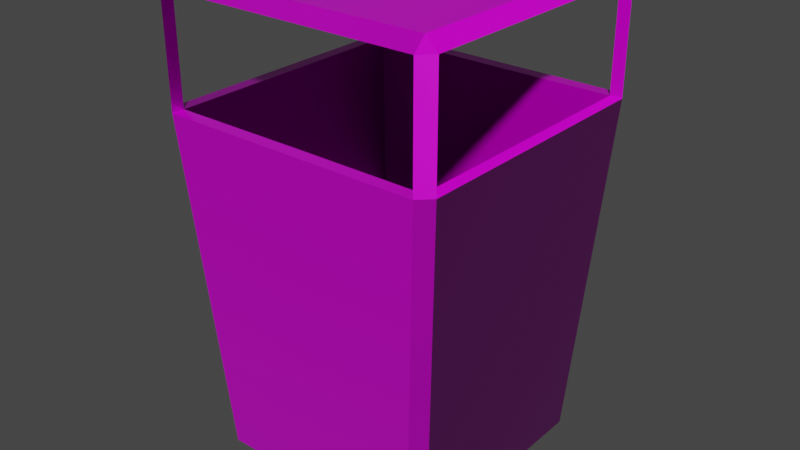 # Source: Trashcan.blend  (saved by Blender 3.3.6; exported with 4.5.12 LTS)
import bpy
from mathutils import Matrix  # noqa: F401  (used for matrix-valued properties, if any)

bpy.ops.wm.read_factory_settings(use_empty=True)
scene = bpy.context.scene
scene.name = 'Scene'

# ---- collections
col_collection = bpy.data.collections.new('Collection'); scene.collection.children.link(col_collection)

# ---- images (referenced by path relative to the original .blend; pixels are not part of the script)
import os
ASSET_DIR = os.environ.get("B2B_ASSET_DIR", "")  # directory of the original .blend (textures are referenced by path, not embedded)
HERE = os.path.dirname(os.path.abspath(__file__))  # packed textures are extracted next to this script under _unpacked/

def load_image(name, relpath, width, height, colorspace="sRGB"):
    """Load a texture the original file referenced (path relative to the .blend, or extracted next to this script)."""
    p = next((c for c in (os.path.join(HERE, relpath), os.path.join(ASSET_DIR, relpath)) if relpath and os.path.exists(c)), "")
    if p:
        img = bpy.data.images.load(p, check_existing=True)
        img.name = name
    else:  # same state as the original file: an image datablock whose file is absent (Cycles renders it pink)
        img = bpy.data.images.new(name, width, height)
        img.source = "FILE"
        img.filepath = "//" + (relpath or name)
    img.colorspace_settings.name = colorspace
    return img
img_metal032_4k_roughness_jpg = load_image('Metal032_4K_Roughness.jpg', 'Metal032_4K-JPG/Metal032_4K_Roughness.jpg', 1024, 1024, 'sRGB')
img_metal032_4k_displacement_jpg = load_image('Metal032_4K_Displacement.jpg', 'Metal032_4K-JPG/Metal032_4K_Displacement.jpg', 1024, 1024, 'sRGB')
img_metal032_4k_color_jpg = load_image('Metal032_4K_Color.jpg', 'Metal032_4K-JPG/Metal032_4K_Color.jpg', 1024, 1024, 'sRGB')
img_metal032_4k_metalness_jpg = load_image('Metal032_4K_Metalness.jpg', 'Metal032_4K-JPG/Metal032_4K_Metalness.jpg', 1024, 1024, 'sRGB')
img_metal032_4k_normalgl_jpg = load_image('Metal032_4K_NormalGL.jpg', 'Metal032_4K-JPG/Metal032_4K_NormalGL.jpg', 1024, 1024, 'Non-Color')
img_plastic006_2k_color_jpg = load_image('Plastic006_2K_Color.jpg', 'Plastic006_2K-JPG/Plastic006_2K_Color.jpg', 1024, 1024, 'sRGB')
img_plastic006_2k_roughness_jpg = load_image('Plastic006_2K_Roughness.jpg', 'Plastic006_2K-JPG/Plastic006_2K_Roughness.jpg', 1024, 1024, 'sRGB')
img_plastic006_2k_displacement_jpg = load_image('Plastic006_2K_Displacement.jpg', 'Plastic006_2K-JPG/Plastic006_2K_Displacement.jpg', 1024, 1024, 'sRGB')
img_plastic006_2k_normalgl_jpg = load_image('Plastic006_2K_NormalGL.jpg', 'Plastic006_2K-JPG/Plastic006_2K_NormalGL.jpg', 1024, 1024, 'Non-Color')

# ---- materials (node trees are filled in below, after node groups)
mat_metal032_4k = bpy.data.materials.new('Metal032 4K')
mat_metal032_4k.alpha_threshold = 0.0
mat_metal032_4k.use_transparent_shadow = False
mat_metal032_4k.line_color = (0.0, 0.0, 0.0, 1.0)
mat_plastic006_2k = bpy.data.materials.new('Plastic006 2K')
mat_plastic006_2k.use_transparent_shadow = False

# ---- material node trees
mat_metal032_4k.use_nodes = True; mat_metal032_4k.node_tree.nodes.clear()
_N = mat_metal032_4k.node_tree.nodes; _L = mat_metal032_4k.node_tree.links
n0 = _N.new('ShaderNodeOutputMaterial'); n0.name = 'Material Output'; n0.location = (300, 300)
n1 = _N.new('ShaderNodeBsdfPrincipled'); n1.name = 'Principled BSDF'; n1.location = (10, 300)
n1.distribution = 'GGX'
n1.subsurface_method = 'BURLEY'
n1.inputs[3].default_value = 1.45
n1.inputs[27].default_value = (0.0, 0.0, 0.0, 1.0)
n1.inputs[28].default_value = 1.0
n2 = _N.new('ShaderNodeTexImage'); n2.name = 'Image Texture.004'; n2.location = (-418, 34)
n2.hide = True
n2.image = img_metal032_4k_roughness_jpg
n3 = _N.new('ShaderNodeTexImage'); n3.name = 'Image Texture.001'; n3.location = (-623, -348)
n3.hide = True
n3.image = img_metal032_4k_displacement_jpg
n4 = _N.new('ShaderNodeTexImage'); n4.name = 'Image Texture'; n4.location = (-450, 158)
n4.hide = True
n4.image = img_metal032_4k_color_jpg
n5 = _N.new('ShaderNodeTexImage'); n5.name = 'Image Texture.002'; n5.location = (-425, 90)
n5.hide = True
n5.image = img_metal032_4k_metalness_jpg
n6 = _N.new('ShaderNodeTexCoord'); n6.name = 'Texture Coordinate'; n6.location = (-1151, 113)
n7 = _N.new('ShaderNodeTexImage'); n7.name = 'Image Texture.003'; n7.location = (-679, -257)
n7.hide = True
n7.image = img_metal032_4k_normalgl_jpg
n8 = _N.new('ShaderNodeBump'); n8.name = 'Bump'; n8.location = (-341, -283)
n8.inputs[0].default_value = 0.03333
n8.inputs[1].default_value = 1.0
n8.inputs[2].default_value = 1.0
n9 = _N.new('ShaderNodeMix'); n9.name = 'Mix'; n9.location = (-193, -137)
n9.data_type = 'RGBA'
n9.blend_type = 'ADD'
n9.inputs[0].default_value = 1.0
n10 = _N.new('ShaderNodeNormalMap'); n10.name = 'Normal Map'; n10.location = (-396, -104)
_L.new(n1.outputs[0], n0.inputs[0])
_L.new(n2.outputs[0], n1.inputs[2])
_L.new(n4.outputs[0], n1.inputs[0])
_L.new(n5.outputs[0], n1.inputs[1])
_L.new(n6.outputs[2], n4.inputs[0])
_L.new(n6.outputs[2], n5.inputs[0])
_L.new(n6.outputs[2], n2.inputs[0])
_L.new(n6.outputs[2], n7.inputs[0])
_L.new(n6.outputs[2], n3.inputs[0])
_L.new(n3.outputs[0], n8.inputs[3])
_L.new(n7.outputs[0], n10.inputs[1])
_L.new(n8.outputs[0], n9.inputs[7])
_L.new(n10.outputs[0], n9.inputs[6])
_L.new(n9.outputs[2], n1.inputs[5])
n0.is_active_output = True
mat_plastic006_2k.use_nodes = True; mat_plastic006_2k.node_tree.nodes.clear()
_N = mat_plastic006_2k.node_tree.nodes; _L = mat_plastic006_2k.node_tree.links
n0 = _N.new('ShaderNodeOutputMaterial'); n0.name = 'Material Output'; n0.location = (300, 300)
n1 = _N.new('ShaderNodeTexImage'); n1.name = 'Image Texture'; n1.location = (-415, 128)
n1.hide = True
n1.image = img_plastic006_2k_color_jpg
n2 = _N.new('ShaderNodeBsdfPrincipled'); n2.name = 'Principled BSDF'; n2.location = (-62, 269)
n2.distribution = 'GGX'
n2.subsurface_method = 'BURLEY'
n2.inputs[3].default_value = 1.45
n2.inputs[13].default_value = 0.4091
n2.inputs[27].default_value = (0.0, 0.0, 0.0, 1.0)
n2.inputs[28].default_value = 1.0
n3 = _N.new('ShaderNodeTexImage'); n3.name = 'Image Texture.003'; n3.location = (-371, 9)
n3.hide = True
n3.image = img_plastic006_2k_roughness_jpg
n4 = _N.new('ShaderNodeTexCoord'); n4.name = 'Texture Coordinate'; n4.location = (-1048, -107)
n5 = _N.new('ShaderNodeTexImage'); n5.name = 'Image Texture.001'; n5.location = (-828, -412)
n5.hide = True
n5.image = img_plastic006_2k_displacement_jpg
n6 = _N.new('ShaderNodeTexImage'); n6.name = 'Image Texture.002'; n6.location = (-824, -279)
n6.hide = True
n6.image = img_plastic006_2k_normalgl_jpg
n7 = _N.new('ShaderNodeNormalMap'); n7.name = 'Normal Map'; n7.location = (-540, -157)
_L.new(n2.outputs[0], n0.inputs[0])
_L.new(n1.outputs[0], n2.inputs[0])
_L.new(n3.outputs[0], n2.inputs[2])
_L.new(n4.outputs[2], n3.inputs[0])
_L.new(n4.outputs[2], n1.inputs[0])
_L.new(n4.outputs[2], n5.inputs[0])
_L.new(n4.outputs[2], n6.inputs[0])
_L.new(n6.outputs[0], n7.inputs[1])
_L.new(n7.outputs[0], n2.inputs[5])
n0.is_active_output = True

# ---- world
world_world = bpy.data.worlds.new('World'); scene.world = world_world
world_world.use_nodes = True; world_world.node_tree.nodes.clear()
_N = world_world.node_tree.nodes; _L = world_world.node_tree.links
n0 = _N.new('ShaderNodeOutputWorld'); n0.name = 'World Output'; n0.location = (300, 300)
n1 = _N.new('ShaderNodeBackground'); n1.name = 'Background'; n1.location = (10, 300)
n1.inputs[0].default_value = (0.05088, 0.05088, 0.05088, 1.0)
_L.new(n1.outputs[0], n0.inputs[0])
n0.is_active_output = True
world_world.color = (0.05088, 0.05088, 0.05088)
world_world.use_sun_shadow = False
world_world.sun_shadow_jitter_overblur = 0.0

# ---- meshes
me_trashcan = bpy.data.meshes.new('Trashcan')
me_trashcan.from_pydata([(-1.1, -1.2, 3.0), (-1.2, -1.1, 3.0), (-0.9, -0.9, 0.0), (-0.9065, -1.007, 0.09978), (-1.007, -0.9065, 0.09978), (-1.1, -1.2, 3.9), (-1.1, -1.1, 4.0), (-1.2, -1.1, 3.9), (-1.098, -1.095, 3.0), (-1.098, -1.095, 3.9), (-0.8491, -0.8444, 0.09783), (1.1, -1.2, 3.0), (1.2, -1.1, 3.0), (0.9, -0.9, 0.0), (0.9065, -1.007, 0.09978), (1.007, -0.9065, 0.09978), (1.1, -1.2, 3.9), (1.1, -1.1, 4.0), (1.2, -1.1, 3.9), (0.0, -1.1, 4.0), (0.0, -1.2, 3.9), (0.0, -0.9, 0.0), (0.0, -1.007, 0.09978), (0.0, -1.2, 3.0), (1.098, -1.095, 3.0), (1.098, -1.095, 3.9), (0.8491, -0.8444, 0.09783), (0.0, -1.09, 3.9), (0.0, -1.09, 3.0), (0.0, -0.8433, 0.09783), (-1.1, 1.2, 3.0), (-1.2, 1.1, 3.0), (-0.9, 0.9, 0.0), (-0.9065, 1.007, 0.09978), (-1.007, 0.9065, 0.09978), (-1.1, 1.2, 3.9), (-1.1, 1.1, 4.0), (-1.2, 1.1, 3.9), (-0.9, 0.0, 0.0), (-1.007, 0.0, 0.09978), (-1.2, 0.0, 3.0), (-1.1, 0.0, 4.0), (-1.2, 0.0, 3.9), (-1.098, 1.095, 3.0), (-1.098, 1.095, 3.9), (-1.096, 0.0, 3.0), (-1.096, 0.0, 3.9), (-0.8491, 0.8444, 0.09783), (-0.8487, 0.0, 0.09783), (1.1, 1.2, 3.0), (1.2, 1.1, 3.0), (0.9, 0.9, 0.0), (0.9065, 1.007, 0.09978), (1.007, 0.9065, 0.09978), (1.1, 1.2, 3.9), (1.1, 1.1, 4.0), (1.2, 1.1, 3.9), (0.9, 0.0, 0.0), (1.007, 0.0, 0.09978), (1.2, 0.0, 3.0), (1.1, 0.0, 4.0), (1.2, 0.0, 3.9), (0.0, 1.1, 4.0), (0.0, 1.2, 3.9), (0.0, 0.0, 4.0), (0.0, 0.9, 0.0), (0.0, 1.007, 0.09978), (0.0, 1.2, 3.0), (0.0, 0.0, 0.0), (1.098, 1.095, 3.0), (1.098, 1.095, 3.9), (1.096, 0.0, 3.0), (1.096, 0.0, 3.9), (0.8491, 0.8444, 0.09783), (0.0, 0.0, 3.9), (0.0, 1.09, 3.9), (0.0, 1.09, 3.0), (0.8487, 0.0, 0.09783), (0.0, 0.8433, 0.09783), (0.0, 0.0, 0.09783)], [], [(4, 1, 40, 39), (22, 23, 0, 3), (64, 41, 6, 19), (2, 3, 4), (5, 6, 7), (38, 2, 4, 39), (3, 0, 1, 4), (19, 6, 5, 20), (7, 1, 0, 5), (6, 41, 42, 7), (2, 21, 22, 3), (38, 68, 21, 2), (40, 1, 8, 45), (1, 7, 9, 8), (7, 42, 46, 9), (20, 5, 9, 27), (0, 23, 28, 8), (5, 0, 8, 9), (74, 27, 9, 46), (8, 28, 29, 10), (45, 8, 10, 48), (79, 48, 10, 29), (15, 58, 59, 12), (22, 14, 11, 23), (64, 19, 17, 60), (13, 15, 14), (16, 18, 17), (57, 58, 15, 13), (14, 15, 12, 11), (19, 20, 16, 17), (18, 16, 11, 12), (17, 18, 61, 60), (13, 14, 22, 21), (57, 13, 21, 68), (59, 71, 24, 12), (12, 24, 25, 18), (18, 25, 72, 61), (20, 27, 25, 16), (11, 24, 28, 23), (16, 25, 24, 11), (74, 72, 25, 27), (24, 26, 29, 28), (71, 77, 26, 24), (79, 29, 26, 77), (34, 39, 40, 31), (66, 33, 30, 67), (64, 62, 36, 41), (32, 34, 33), (35, 37, 36), (38, 39, 34, 32), (33, 34, 31, 30), (62, 63, 35, 36), (37, 35, 30, 31), (36, 37, 42, 41), (32, 33, 66, 65), (38, 32, 65, 68), (40, 45, 43, 31), (31, 43, 44, 37), (37, 44, 46, 42), (63, 75, 44, 35), (30, 43, 76, 67), (35, 44, 43, 30), (74, 46, 44, 75), (43, 47, 78, 76), (45, 48, 47, 43), (79, 78, 47, 48), (53, 50, 59, 58), (66, 67, 49, 52), (64, 60, 55, 62), (51, 52, 53), (54, 55, 56), (57, 51, 53, 58), (52, 49, 50, 53), (62, 55, 54, 63), (56, 50, 49, 54), (55, 60, 61, 56), (51, 65, 66, 52), (57, 68, 65, 51), (59, 50, 69, 71), (50, 56, 70, 69), (56, 61, 72, 70), (63, 54, 70, 75), (49, 67, 76, 69), (54, 49, 69, 70), (74, 75, 70, 72), (69, 76, 78, 73), (71, 69, 73, 77), (79, 77, 73, 78)])
me_trashcan.polygons.foreach_set('material_index', [0, 0, 0, 0, 0, 0, 0, 0, 0, 0, 0, 0, 0, 0, 0, 0, 0, 0, 0, 1, 1, 1, 0, 0, 0, 0, 0, 0, 0, 0, 0, 0, 0, 0, 0, 0, 0, 0, 0, 0, 0, 1, 1, 1, 0, 0, 0, 0, 0, 0, 0, 0, 0, 0, 0, 0, 0, 0, 0, 0, 0, 0, 0, 1, 1, 1, 0, 0, 0, 0, 0, 0, 0, 0, 0, 0, 0, 0, 0, 0, 0, 0, 0, 0, 0, 1, 1, 1])
_uv = me_trashcan.uv_layers.new(name='UVMap')
_uv.uv.foreach_set('vector', [0.5731, 0.3991, 0.599, 0.7886, 0.4516, 0.7886, 0.4516, 0.3991, 0.1639, 0.003495, 0.1639, 0.393, 0.01647, 0.393, 0.0424, 0.003495, 0.766, 0.56, 0.766, 0.4125, 0.9135, 0.4125, 0.9135, 0.56, 0.8608, 0.9827, 0.8751, 0.9835, 0.8617, 0.997, 0.9269, 0.4125, 0.9135, 0.4125, 0.9135, 0.3991, 0.7401, 0.9827, 0.8608, 0.9827, 0.8617, 0.997, 0.7401, 0.997, 0.0424, 0.003495, 0.01647, 0.393, 0.003048, 0.3926, 0.02897, 0.003048, 0.9135, 0.56, 0.9135, 0.4125, 0.9269, 0.4125, 0.9269, 0.56, 0.1423, 0.9158, 0.1423, 0.7952, 0.1557, 0.7947, 0.1557, 0.9153, 0.9135, 0.4125, 0.766, 0.4125, 0.766, 0.3991, 0.9135, 0.3991, 0.8608, 0.9827, 0.8608, 0.862, 0.8751, 0.862, 0.8751, 0.9835, 0.7401, 0.9827, 0.7401, 0.862, 0.8608, 0.862, 0.8608, 0.9827, 0.9885, 0.5466, 0.9885, 0.6941, 0.9748, 0.6934, 0.9746, 0.5466, 0.08324, 0.9153, 0.08324, 0.7947, 0.0969, 0.7947, 0.0969, 0.9153, 0.9672, 0.3248, 0.8197, 0.3248, 0.8197, 0.311, 0.9666, 0.3112, 0.9806, 0.1639, 0.9806, 0.3114, 0.9666, 0.3112, 0.966, 0.1639, 0.9685, 0.3991, 0.9685, 0.5466, 0.9538, 0.5466, 0.9544, 0.3993, 0.003048, 0.9153, 0.003048, 0.7947, 0.0171, 0.7947, 0.0171, 0.9153, 0.8197, 0.1639, 0.966, 0.1639, 0.9666, 0.3112, 0.8197, 0.311, 0.7211, 0.4763, 0.5423, 0.4763, 0.5423, 0.001922, 0.6806, 0.001937, 0.5408, 0.9545, 0.3625, 0.9546, 0.4033, 0.4802, 0.5408, 0.4802, 0.8606, 0.6185, 0.8606, 0.7567, 0.723, 0.7567, 0.7232, 0.6185, 0.02897, 0.3991, 0.1505, 0.3991, 0.1505, 0.7886, 0.003048, 0.7886, 0.1639, 0.003495, 0.2855, 0.003495, 0.3114, 0.393, 0.1639, 0.393, 0.766, 0.56, 0.9135, 0.56, 0.9135, 0.7075, 0.766, 0.7075, 0.8608, 0.7413, 0.8617, 0.727, 0.8751, 0.7404, 0.9269, 0.7075, 0.9135, 0.7209, 0.9135, 0.7075, 0.7401, 0.7413, 0.7401, 0.727, 0.8617, 0.727, 0.8608, 0.7413, 0.2855, 0.003495, 0.2989, 0.003048, 0.3248, 0.3926, 0.3114, 0.393, 0.9135, 0.56, 0.9269, 0.56, 0.9269, 0.7075, 0.9135, 0.7075, 0.1618, 0.7947, 0.1752, 0.7952, 0.1752, 0.9158, 0.1618, 0.9153, 0.9135, 0.7075, 0.9135, 0.7209, 0.766, 0.7209, 0.766, 0.7075, 0.8608, 0.7413, 0.8751, 0.7404, 0.8751, 0.862, 0.8608, 0.862, 0.7401, 0.7413, 0.8608, 0.7413, 0.8608, 0.862, 0.7401, 0.862, 0.9469, 0.8476, 0.933, 0.8476, 0.9333, 0.7008, 0.9469, 0.7002, 0.103, 0.7947, 0.1166, 0.7947, 0.1166, 0.9153, 0.103, 0.9153, 0.9672, 0.003048, 0.9666, 0.0167, 0.8197, 0.01693, 0.8197, 0.003048, 0.9806, 0.1639, 0.966, 0.1639, 0.9666, 0.0167, 0.9806, 0.01647, 0.9685, 0.6941, 0.9544, 0.6938, 0.9538, 0.5466, 0.9685, 0.5466, 0.04334, 0.7947, 0.0574, 0.7947, 0.0574, 0.9153, 0.04334, 0.9153, 0.8197, 0.1639, 0.8197, 0.01693, 0.9666, 0.0167, 0.966, 0.1639, 0.3635, 0.4763, 0.404, 0.001937, 0.5423, 0.001922, 0.5423, 0.4763, 0.1803, 0.9545, 0.1803, 0.4802, 0.3178, 0.4802, 0.3586, 0.9546, 0.8606, 0.6185, 0.7232, 0.6185, 0.723, 0.4802, 0.8606, 0.4802, 0.33, 0.3991, 0.4516, 0.3991, 0.4516, 0.7886, 0.3041, 0.7886, 0.4918, 0.003495, 0.6134, 0.003495, 0.6393, 0.393, 0.4918, 0.393, 0.766, 0.56, 0.6186, 0.56, 0.6186, 0.4125, 0.766, 0.4125, 0.6194, 0.9827, 0.6186, 0.997, 0.6051, 0.9835, 0.6051, 0.4125, 0.6186, 0.3991, 0.6186, 0.4125, 0.7401, 0.9827, 0.7401, 0.997, 0.6186, 0.997, 0.6194, 0.9827, 0.6134, 0.003495, 0.6268, 0.003048, 0.6527, 0.3926, 0.6393, 0.393, 0.6186, 0.56, 0.6051, 0.56, 0.6051, 0.4125, 0.6186, 0.4125, 0.1813, 0.7947, 0.1947, 0.7952, 0.1947, 0.9158, 0.1813, 0.9153, 0.6186, 0.4125, 0.6186, 0.3991, 0.766, 0.3991, 0.766, 0.4125, 0.6194, 0.9827, 0.6051, 0.9835, 0.6051, 0.862, 0.6194, 0.862, 0.7401, 0.9827, 0.6194, 0.9827, 0.6194, 0.862, 0.7401, 0.862, 0.9885, 0.5466, 0.9746, 0.5466, 0.9748, 0.3997, 0.9885, 0.3991, 0.06349, 0.7947, 0.07715, 0.7947, 0.07715, 0.9153, 0.06349, 0.9153, 0.6723, 0.3248, 0.6729, 0.3112, 0.8197, 0.311, 0.8197, 0.3248, 0.6588, 0.1639, 0.6735, 0.1639, 0.6729, 0.3112, 0.6588, 0.3114, 0.9477, 0.6941, 0.9337, 0.6938, 0.933, 0.5466, 0.9477, 0.5466, 0.0232, 0.7947, 0.03725, 0.7947, 0.03725, 0.9153, 0.0232, 0.9153, 0.8197, 0.1639, 0.8197, 0.311, 0.6729, 0.3112, 0.6735, 0.1639, 0.001922, 0.4763, 0.04249, 0.001937, 0.1808, 0.001922, 0.1808, 0.4763, 0.5408, 0.9545, 0.5408, 0.4802, 0.6784, 0.4802, 0.7192, 0.9546, 0.8606, 0.6185, 0.9979, 0.6185, 0.9981, 0.7567, 0.8606, 0.7567, 0.2721, 0.3991, 0.298, 0.7886, 0.1505, 0.7886, 0.1505, 0.3991, 0.4918, 0.003495, 0.4918, 0.393, 0.3444, 0.393, 0.3703, 0.003495, 0.766, 0.56, 0.766, 0.7075, 0.6186, 0.7075, 0.6186, 0.56, 0.6194, 0.7413, 0.6051, 0.7404, 0.6186, 0.727, 0.6051, 0.7075, 0.6186, 0.7075, 0.6186, 0.7209, 0.7401, 0.7413, 0.6194, 0.7413, 0.6186, 0.727, 0.7401, 0.727, 0.3703, 0.003495, 0.3444, 0.393, 0.3309, 0.3926, 0.3569, 0.003048, 0.6186, 0.56, 0.6186, 0.7075, 0.6051, 0.7075, 0.6051, 0.56, 0.1227, 0.9158, 0.1227, 0.7952, 0.1362, 0.7947, 0.1362, 0.9153, 0.6186, 0.7075, 0.766, 0.7075, 0.766, 0.7209, 0.6186, 0.7209, 0.6194, 0.7413, 0.6194, 0.862, 0.6051, 0.862, 0.6051, 0.7404, 0.7401, 0.7413, 0.7401, 0.862, 0.6194, 0.862, 0.6194, 0.7413, 0.9469, 0.8476, 0.9469, 0.9951, 0.9333, 0.9945, 0.933, 0.8476, 0.9013, 0.8476, 0.9013, 0.727, 0.915, 0.727, 0.915, 0.8476, 0.6723, 0.003048, 0.8197, 0.003048, 0.8197, 0.01693, 0.6729, 0.0167, 0.6588, 0.1639, 0.6588, 0.01647, 0.6729, 0.0167, 0.6735, 0.1639, 0.9477, 0.3991, 0.9477, 0.5466, 0.933, 0.5466, 0.9337, 0.3993, 0.8812, 0.8476, 0.8812, 0.727, 0.8952, 0.727, 0.8952, 0.8476, 0.8197, 0.1639, 0.6735, 0.1639, 0.6729, 0.0167, 0.8197, 0.01693, 0.3596, 0.4763, 0.1808, 0.4763, 0.1808, 0.001922, 0.319, 0.001937, 0.1803, 0.9545, 0.001922, 0.9546, 0.04277, 0.4802, 0.1803, 0.4802, 0.8606, 0.6185, 0.8606, 0.4802, 0.9981, 0.4802, 0.9979, 0.6185])
me_trashcan.materials.append(mat_metal032_4k)
me_trashcan.materials.append(mat_plastic006_2k)
me_trashcan.use_remesh_preserve_volume = False
me_trashcan.use_remesh_preserve_attributes = False
me_trashcan.use_mirror_vertex_groups = False
me_trashcan.update()

# ---- objects
ob_trashcan = bpy.data.objects.new('Trashcan', me_trashcan)

# ---- transforms, parenting, visibility, modifiers, constraints
ob_trashcan.location = (0.0, 0.0, 0.0)
ob_trashcan.lock_rotations_4d = False
ob_trashcan.empty_display_type = 'ARROWS'
ob_trashcan.lineart.crease_threshold = 0.0

# ---- collection membership
col_collection.objects.link(ob_trashcan)

# ---- scene / render settings (as saved in the file)
scene.frame_start = 1; scene.frame_end = 250; scene.frame_set(1)
scene.render.engine = 'BLENDER_EEVEE_NEXT'
scene.cycles.use_denoising = False
scene.cycles.samples = 128
scene.cycles.sampling_pattern = 'TABULATED_SOBOL'
scene.cycles.use_adaptive_sampling = False
scene.cycles.use_light_tree = False
scene.view_settings.view_transform = 'Filmic'
bpy.context.view_layer.update()

# ---- added for rendering (the .blend has no active camera and no usable light): camera, sun
cam_auto = bpy.data.cameras.new('AutoCamera')
cam_auto.lens = 50.0
cam_auto.sensor_width = 36.0
cam_auto.clip_end = 1000.0
ob_auto_camera = bpy.data.objects.new('AutoCamera', cam_auto)
scene.collection.objects.link(ob_auto_camera)
ob_auto_camera.location = (4.85368, -5.82442, 5.88295)
ob_auto_camera.rotation_euler = (1.09748, -7.21219e-08, 0.694738)
scene.camera = ob_auto_camera
light_auto_sun = bpy.data.lights.new('AutoSun', 'SUN')
light_auto_sun.energy = 3.0
light_auto_sun.angle = 0.0523599
ob_auto_sun = bpy.data.objects.new('AutoSun', light_auto_sun)
scene.collection.objects.link(ob_auto_sun)
ob_auto_sun.rotation_euler = (0.872665, 0.174533, 0.523599)
bpy.context.view_layer.update()
